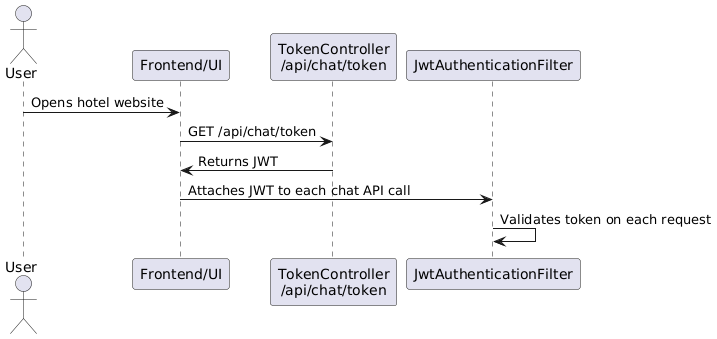

The diagram above was rendered by PlantUML. Its source (embedded in the PNG):
@startuml
actor User
participant "Frontend/UI" as UI
participant "TokenController\n/api/chat/token" as TokenCtrl
participant "JwtAuthenticationFilter" as JWT

User -> UI : Opens hotel website
UI -> TokenCtrl : GET /api/chat/token
TokenCtrl -> UI : Returns JWT
UI -> JWT : Attaches JWT to each chat API call
JWT -> JWT : Validates token on each request
@enduml